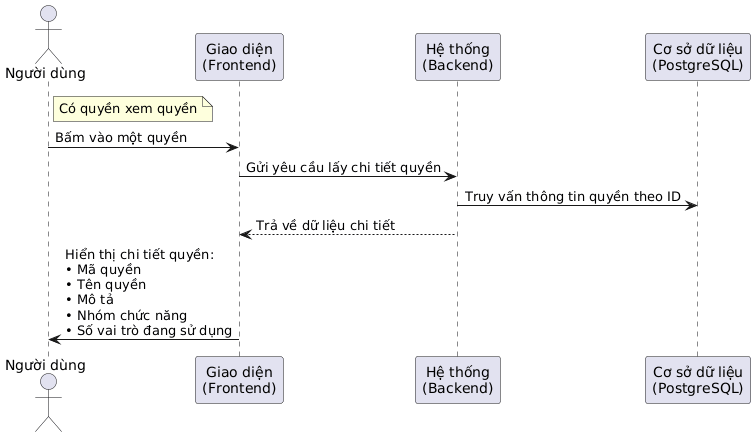

The diagram above was rendered by PlantUML. Its source (embedded in the PNG):
@startuml
actor "Người dùng" as user
participant "Giao diện\n(Frontend)" as fe
participant "Hệ thống\n(Backend)" as be
participant "Cơ sở dữ liệu\n(PostgreSQL)" as db

note right of user: Có quyền xem quyền

user -> fe: Bấm vào một quyền
fe -> be: Gửi yêu cầu lấy chi tiết quyền

be -> db: Truy vấn thông tin quyền theo ID
be --> fe: Trả về dữ liệu chi tiết

fe -> user: Hiển thị chi tiết quyền:\n• Mã quyền\n• Tên quyền\n• Mô tả\n• Nhóm chức năng\n• Số vai trò đang sử dụng
@enduml